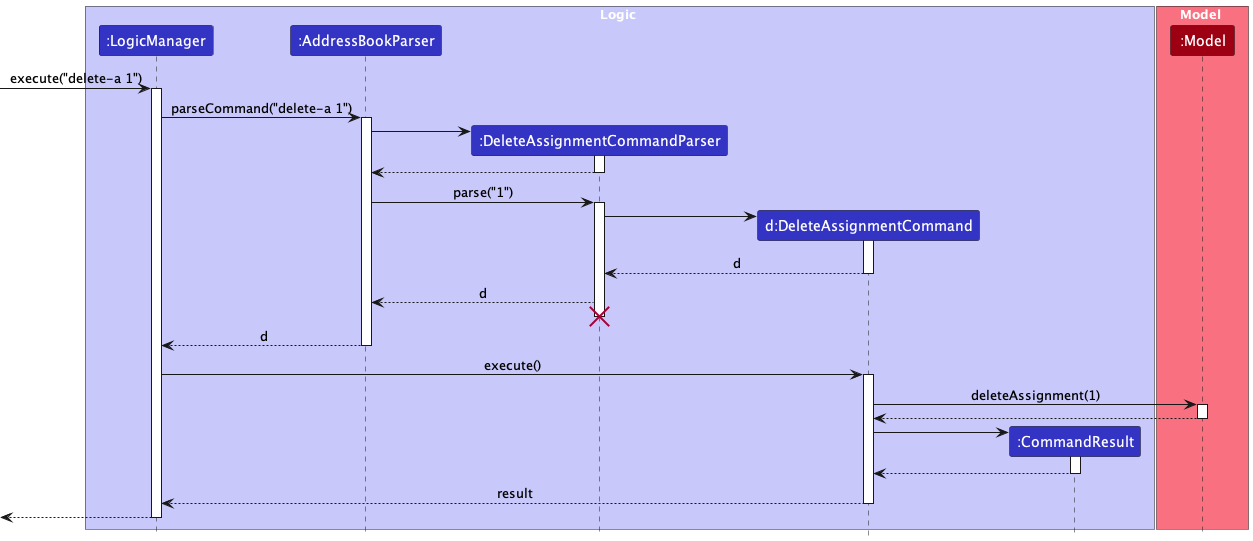

The diagram above was rendered by PlantUML. Its source (embedded in the PNG):
@startuml
!include style.puml
skinparam ArrowFontStyle plain

box Logic LOGIC_COLOR_T1
participant ":LogicManager" as LogicManager LOGIC_COLOR
participant ":AddressBookParser" as AddressBookParser LOGIC_COLOR
participant ":DeleteAssignmentCommandParser" as DeleteAssignmentCommandParser LOGIC_COLOR
participant "d:DeleteAssignmentCommand" as DeleteAssignmentCommand LOGIC_COLOR
participant ":CommandResult" as CommandResult LOGIC_COLOR
end box

box Model MODEL_COLOR_T1
participant ":Model" as Model MODEL_COLOR
end box

[-> LogicManager : execute("delete-a 1")
activate LogicManager

LogicManager -> AddressBookParser : parseCommand("delete-a 1")
activate AddressBookParser

create DeleteAssignmentCommandParser
AddressBookParser -> DeleteAssignmentCommandParser
activate DeleteAssignmentCommandParser

DeleteAssignmentCommandParser --> AddressBookParser
deactivate DeleteAssignmentCommandParser

AddressBookParser -> DeleteAssignmentCommandParser : parse("1")
activate DeleteAssignmentCommandParser

create DeleteAssignmentCommand
DeleteAssignmentCommandParser -> DeleteAssignmentCommand
activate DeleteAssignmentCommand

DeleteAssignmentCommand --> DeleteAssignmentCommandParser : d
deactivate DeleteAssignmentCommand

DeleteAssignmentCommandParser --> AddressBookParser : d
deactivate DeleteAssignmentCommand
'Hidden arrow to position the destroy marker below the end of the activation bar.
DeleteAssignmentCommandParser -[hidden]-> AddressBookParser
destroy DeleteAssignmentCommandParser

AddressBookParser --> LogicManager : d
deactivate AddressBookParser

LogicManager -> DeleteAssignmentCommand : execute()
activate DeleteAssignmentCommand

DeleteAssignmentCommand -> Model : deleteAssignment(1)
activate Model

Model --> DeleteAssignmentCommand
deactivate Model

create CommandResult
DeleteAssignmentCommand -> CommandResult
activate CommandResult

CommandResult --> DeleteAssignmentCommand
deactivate CommandResult

DeleteAssignmentCommand --> LogicManager : result
deactivate DeleteAssignmentCommand

[<--LogicManager
deactivate LogicManager
@enduml